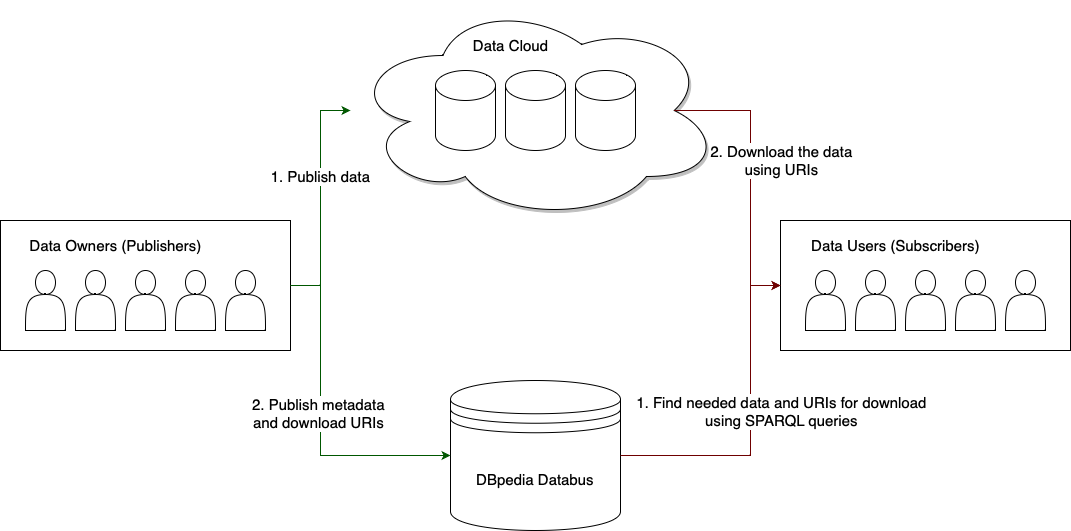

The diagram above was exported from draw.io. Its source (the exported page's mxGraphModel, read from the mxfile embedded in the PNG):
<mxGraphModel dx="1122" dy="927" grid="1" gridSize="10" guides="1" tooltips="1" connect="1" arrows="1" fold="1" page="0" pageScale="1" pageWidth="827" pageHeight="1169" math="0" shadow="0">
  <root>
    <mxCell id="0" />
    <mxCell id="1" parent="0" />
    <mxCell id="W3Ys0jsJ8KY1dLETaXX0-12" value="" style="group" vertex="1" connectable="0" parent="1">
      <mxGeometry x="90" y="-50" width="370" height="220" as="geometry" />
    </mxCell>
    <mxCell id="W3Ys0jsJ8KY1dLETaXX0-2" value="" style="ellipse;shape=cloud;whiteSpace=wrap;html=1;shadow=1;" vertex="1" parent="W3Ys0jsJ8KY1dLETaXX0-12">
      <mxGeometry width="370" height="220" as="geometry" />
    </mxCell>
    <mxCell id="W3Ys0jsJ8KY1dLETaXX0-1" value="" style="shape=cylinder3;whiteSpace=wrap;html=1;boundedLbl=1;backgroundOutline=1;size=15;" vertex="1" parent="W3Ys0jsJ8KY1dLETaXX0-12">
      <mxGeometry x="85" y="70" width="60" height="80" as="geometry" />
    </mxCell>
    <mxCell id="W3Ys0jsJ8KY1dLETaXX0-3" value="" style="shape=cylinder3;whiteSpace=wrap;html=1;boundedLbl=1;backgroundOutline=1;size=15;" vertex="1" parent="W3Ys0jsJ8KY1dLETaXX0-12">
      <mxGeometry x="155" y="70" width="60" height="80" as="geometry" />
    </mxCell>
    <mxCell id="W3Ys0jsJ8KY1dLETaXX0-4" value="" style="shape=cylinder3;whiteSpace=wrap;html=1;boundedLbl=1;backgroundOutline=1;size=15;" vertex="1" parent="W3Ys0jsJ8KY1dLETaXX0-12">
      <mxGeometry x="225" y="70" width="60" height="80" as="geometry" />
    </mxCell>
    <mxCell id="W3Ys0jsJ8KY1dLETaXX0-34" value="Data Cloud" style="text;html=1;align=center;verticalAlign=middle;resizable=0;points=[];autosize=1;strokeColor=none;fillColor=none;fontSize=15;" vertex="1" parent="W3Ys0jsJ8KY1dLETaXX0-12">
      <mxGeometry x="110" y="30" width="100" height="30" as="geometry" />
    </mxCell>
    <mxCell id="W3Ys0jsJ8KY1dLETaXX0-13" value="&lt;font style=&quot;font-size: 15px;&quot;&gt;DBpedia Databus&lt;/font&gt;" style="shape=datastore;whiteSpace=wrap;html=1;" vertex="1" parent="1">
      <mxGeometry x="190" y="330" width="170" height="150" as="geometry" />
    </mxCell>
    <mxCell id="W3Ys0jsJ8KY1dLETaXX0-16" value="" style="group;fillColor=#008a00;fontColor=#ffffff;strokeColor=#005700;" vertex="1" connectable="0" parent="1">
      <mxGeometry x="-260" y="170" width="290" height="130" as="geometry" />
    </mxCell>
    <mxCell id="W3Ys0jsJ8KY1dLETaXX0-14" value="" style="verticalLabelPosition=top;verticalAlign=top;html=1;shape=mxgraph.basic.rect;fillColor2=none;strokeWidth=1;size=20;indent=5;labelPosition=center;align=center;fontSize=15;textDirection=rtl;horizontal=1;top=1;" vertex="1" parent="W3Ys0jsJ8KY1dLETaXX0-16">
      <mxGeometry width="290" height="130" as="geometry" />
    </mxCell>
    <mxCell id="W3Ys0jsJ8KY1dLETaXX0-10" value="" style="group" vertex="1" connectable="0" parent="W3Ys0jsJ8KY1dLETaXX0-16">
      <mxGeometry x="25" y="50" width="240" height="60" as="geometry" />
    </mxCell>
    <mxCell id="W3Ys0jsJ8KY1dLETaXX0-5" value="" style="shape=actor;whiteSpace=wrap;html=1;" vertex="1" parent="W3Ys0jsJ8KY1dLETaXX0-10">
      <mxGeometry width="40" height="60" as="geometry" />
    </mxCell>
    <mxCell id="W3Ys0jsJ8KY1dLETaXX0-6" value="" style="shape=actor;whiteSpace=wrap;html=1;" vertex="1" parent="W3Ys0jsJ8KY1dLETaXX0-10">
      <mxGeometry x="50" width="40" height="60" as="geometry" />
    </mxCell>
    <mxCell id="W3Ys0jsJ8KY1dLETaXX0-7" value="" style="shape=actor;whiteSpace=wrap;html=1;" vertex="1" parent="W3Ys0jsJ8KY1dLETaXX0-10">
      <mxGeometry x="100" width="40" height="60" as="geometry" />
    </mxCell>
    <mxCell id="W3Ys0jsJ8KY1dLETaXX0-8" value="" style="shape=actor;whiteSpace=wrap;html=1;" vertex="1" parent="W3Ys0jsJ8KY1dLETaXX0-10">
      <mxGeometry x="150" width="40" height="60" as="geometry" />
    </mxCell>
    <mxCell id="W3Ys0jsJ8KY1dLETaXX0-9" value="" style="shape=actor;whiteSpace=wrap;html=1;" vertex="1" parent="W3Ys0jsJ8KY1dLETaXX0-10">
      <mxGeometry x="200" width="40" height="60" as="geometry" />
    </mxCell>
    <mxCell id="W3Ys0jsJ8KY1dLETaXX0-15" value="&lt;font style=&quot;font-size: 15px;&quot;&gt;Data Owners (Publishers)&lt;br&gt;&lt;/font&gt;" style="text;html=1;align=center;verticalAlign=middle;resizable=0;points=[];autosize=1;strokeColor=none;fillColor=none;" vertex="1" parent="W3Ys0jsJ8KY1dLETaXX0-16">
      <mxGeometry x="15" y="10" width="200" height="30" as="geometry" />
    </mxCell>
    <mxCell id="W3Ys0jsJ8KY1dLETaXX0-17" value="" style="group" vertex="1" connectable="0" parent="1">
      <mxGeometry x="520" y="170" width="290" height="130" as="geometry" />
    </mxCell>
    <mxCell id="W3Ys0jsJ8KY1dLETaXX0-18" value="" style="verticalLabelPosition=top;verticalAlign=top;html=1;shape=mxgraph.basic.rect;fillColor2=none;strokeWidth=1;size=20;indent=5;labelPosition=center;align=center;fontSize=15;textDirection=rtl;horizontal=1;top=1;" vertex="1" parent="W3Ys0jsJ8KY1dLETaXX0-17">
      <mxGeometry width="290" height="130" as="geometry" />
    </mxCell>
    <mxCell id="W3Ys0jsJ8KY1dLETaXX0-19" value="" style="group" vertex="1" connectable="0" parent="W3Ys0jsJ8KY1dLETaXX0-17">
      <mxGeometry x="25" y="50" width="240" height="60" as="geometry" />
    </mxCell>
    <mxCell id="W3Ys0jsJ8KY1dLETaXX0-20" value="" style="shape=actor;whiteSpace=wrap;html=1;" vertex="1" parent="W3Ys0jsJ8KY1dLETaXX0-19">
      <mxGeometry width="40" height="60" as="geometry" />
    </mxCell>
    <mxCell id="W3Ys0jsJ8KY1dLETaXX0-21" value="" style="shape=actor;whiteSpace=wrap;html=1;" vertex="1" parent="W3Ys0jsJ8KY1dLETaXX0-19">
      <mxGeometry x="50" width="40" height="60" as="geometry" />
    </mxCell>
    <mxCell id="W3Ys0jsJ8KY1dLETaXX0-22" value="" style="shape=actor;whiteSpace=wrap;html=1;" vertex="1" parent="W3Ys0jsJ8KY1dLETaXX0-19">
      <mxGeometry x="100" width="40" height="60" as="geometry" />
    </mxCell>
    <mxCell id="W3Ys0jsJ8KY1dLETaXX0-23" value="" style="shape=actor;whiteSpace=wrap;html=1;" vertex="1" parent="W3Ys0jsJ8KY1dLETaXX0-19">
      <mxGeometry x="150" width="40" height="60" as="geometry" />
    </mxCell>
    <mxCell id="W3Ys0jsJ8KY1dLETaXX0-24" value="" style="shape=actor;whiteSpace=wrap;html=1;" vertex="1" parent="W3Ys0jsJ8KY1dLETaXX0-19">
      <mxGeometry x="200" width="40" height="60" as="geometry" />
    </mxCell>
    <mxCell id="W3Ys0jsJ8KY1dLETaXX0-25" value="&lt;font style=&quot;font-size: 15px;&quot;&gt;Data Users (Subscribers)&lt;br&gt;&lt;/font&gt;" style="text;html=1;align=center;verticalAlign=middle;resizable=0;points=[];autosize=1;strokeColor=none;fillColor=none;" vertex="1" parent="W3Ys0jsJ8KY1dLETaXX0-17">
      <mxGeometry x="20" y="10" width="190" height="30" as="geometry" />
    </mxCell>
    <mxCell id="W3Ys0jsJ8KY1dLETaXX0-27" style="edgeStyle=orthogonalEdgeStyle;rounded=0;orthogonalLoop=1;jettySize=auto;html=1;fontColor=#ffffff;fillColor=#008a00;strokeColor=#005700;" edge="1" parent="1" source="W3Ys0jsJ8KY1dLETaXX0-14" target="W3Ys0jsJ8KY1dLETaXX0-2">
      <mxGeometry relative="1" as="geometry" />
    </mxCell>
    <mxCell id="W3Ys0jsJ8KY1dLETaXX0-29" value="1. Publish data&amp;nbsp;" style="edgeLabel;html=1;align=center;verticalAlign=middle;resizable=0;points=[];fontSize=15;" vertex="1" connectable="0" parent="W3Ys0jsJ8KY1dLETaXX0-27">
      <mxGeometry x="0.1915" y="-1" relative="1" as="geometry">
        <mxPoint as="offset" />
      </mxGeometry>
    </mxCell>
    <mxCell id="W3Ys0jsJ8KY1dLETaXX0-28" style="edgeStyle=orthogonalEdgeStyle;rounded=0;orthogonalLoop=1;jettySize=auto;html=1;entryX=0;entryY=0.5;entryDx=0;entryDy=0;fillColor=#008a00;strokeColor=#005700;" edge="1" parent="1" source="W3Ys0jsJ8KY1dLETaXX0-14" target="W3Ys0jsJ8KY1dLETaXX0-13">
      <mxGeometry relative="1" as="geometry">
        <Array as="points">
          <mxPoint x="60" y="235" />
          <mxPoint x="60" y="405" />
        </Array>
      </mxGeometry>
    </mxCell>
    <mxCell id="W3Ys0jsJ8KY1dLETaXX0-30" value="2. Publish metadata &lt;br&gt;and download URIs" style="edgeLabel;html=1;align=center;verticalAlign=middle;resizable=0;points=[];fontSize=15;" vertex="1" connectable="0" parent="W3Ys0jsJ8KY1dLETaXX0-28">
      <mxGeometry x="-0.0485" y="-3" relative="1" as="geometry">
        <mxPoint as="offset" />
      </mxGeometry>
    </mxCell>
    <mxCell id="W3Ys0jsJ8KY1dLETaXX0-31" style="edgeStyle=orthogonalEdgeStyle;rounded=0;orthogonalLoop=1;jettySize=auto;html=1;entryX=1;entryY=0.5;entryDx=0;entryDy=0;startArrow=classic;startFill=1;endArrow=none;endFill=0;fillColor=#a20025;strokeColor=#6F0000;" edge="1" parent="1" source="W3Ys0jsJ8KY1dLETaXX0-18" target="W3Ys0jsJ8KY1dLETaXX0-13">
      <mxGeometry relative="1" as="geometry">
        <Array as="points">
          <mxPoint x="490" y="235" />
          <mxPoint x="490" y="405" />
        </Array>
      </mxGeometry>
    </mxCell>
    <mxCell id="W3Ys0jsJ8KY1dLETaXX0-33" value="1. Find needed data&amp;nbsp;and URIs for download &lt;br&gt;using SPARQL queries" style="edgeLabel;html=1;align=center;verticalAlign=middle;resizable=0;points=[];fontSize=15;" vertex="1" connectable="0" parent="W3Ys0jsJ8KY1dLETaXX0-31">
      <mxGeometry x="0.2545" y="1" relative="1" as="geometry">
        <mxPoint x="37" y="-46" as="offset" />
      </mxGeometry>
    </mxCell>
    <mxCell id="W3Ys0jsJ8KY1dLETaXX0-32" style="edgeStyle=orthogonalEdgeStyle;rounded=0;orthogonalLoop=1;jettySize=auto;html=1;exitX=0.875;exitY=0.5;exitDx=0;exitDy=0;exitPerimeter=0;fillColor=#a20025;strokeColor=#6F0000;" edge="1" parent="1" source="W3Ys0jsJ8KY1dLETaXX0-2" target="W3Ys0jsJ8KY1dLETaXX0-18">
      <mxGeometry relative="1" as="geometry" />
    </mxCell>
    <mxCell id="W3Ys0jsJ8KY1dLETaXX0-35" value="2. Download the data &lt;br style=&quot;font-size: 15px;&quot;&gt;using URIs" style="edgeLabel;html=1;align=center;verticalAlign=middle;resizable=0;points=[];fontSize=15;" vertex="1" connectable="0" parent="W3Ys0jsJ8KY1dLETaXX0-32">
      <mxGeometry x="-0.1733" relative="1" as="geometry">
        <mxPoint x="30" y="10" as="offset" />
      </mxGeometry>
    </mxCell>
  </root>
</mxGraphModel>